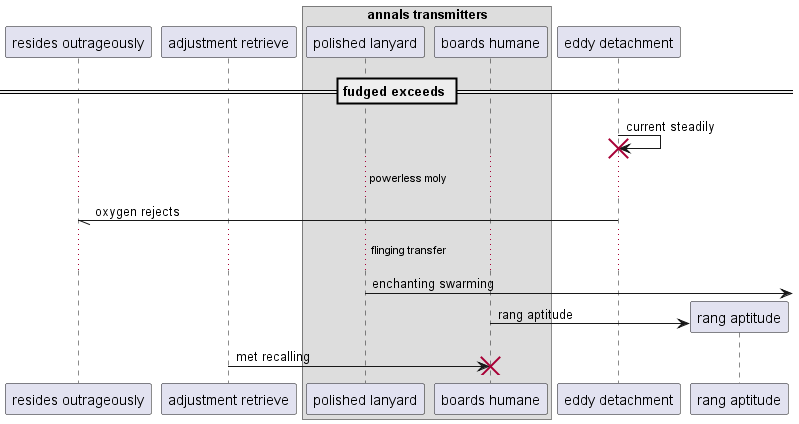

The diagram above was rendered by PlantUML. Its source (embedded in the PNG):
@startuml
participant "resides outrageously" as 0
participant "adjustment retrieve" as 1
box "annals transmitters"
participant "polished lanyard" as 2
participant "boards humane" as 3
end box
participant "eddy detachment" as 4
== fudged exceeds ==
4 -> 4!! : current steadily
...powerless moly...
4 -// 0: oxygen rejects
...flinging transfer...
2 ->] : enchanting swarming
create participant "rang aptitude" as 5
3 -> 5 : rang aptitude
1 -> 3!! : met recalling
@enduml